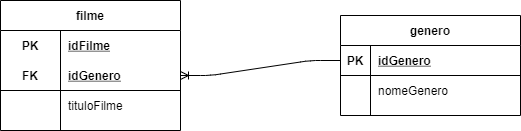

The diagram above was exported from draw.io. Its source (the exported page's mxGraphModel, read from the mxfile embedded in the PNG):
<mxGraphModel dx="1422" dy="794" grid="1" gridSize="10" guides="1" tooltips="1" connect="1" arrows="1" fold="1" page="1" pageScale="1" pageWidth="827" pageHeight="1169" math="0" shadow="0">
  <root>
    <mxCell id="0" />
    <mxCell id="1" parent="0" />
    <mxCell id="2" value="genero" style="shape=table;startSize=30;container=1;collapsible=1;childLayout=tableLayout;fixedRows=1;rowLines=0;fontStyle=1;align=center;resizeLast=1;" vertex="1" parent="1">
      <mxGeometry x="470" y="95" width="180" height="100" as="geometry" />
    </mxCell>
    <mxCell id="3" value="" style="shape=partialRectangle;collapsible=0;dropTarget=0;pointerEvents=0;fillColor=none;top=0;left=0;bottom=1;right=0;points=[[0,0.5],[1,0.5]];portConstraint=eastwest;" vertex="1" parent="2">
      <mxGeometry y="30" width="180" height="30" as="geometry" />
    </mxCell>
    <mxCell id="4" value="PK" style="shape=partialRectangle;connectable=0;fillColor=none;top=0;left=0;bottom=0;right=0;fontStyle=1;overflow=hidden;" vertex="1" parent="3">
      <mxGeometry width="30" height="30" as="geometry" />
    </mxCell>
    <mxCell id="5" value="idGenero" style="shape=partialRectangle;connectable=0;fillColor=none;top=0;left=0;bottom=0;right=0;align=left;spacingLeft=6;fontStyle=5;overflow=hidden;" vertex="1" parent="3">
      <mxGeometry x="30" width="150" height="30" as="geometry" />
    </mxCell>
    <mxCell id="6" value="" style="shape=partialRectangle;collapsible=0;dropTarget=0;pointerEvents=0;fillColor=none;top=0;left=0;bottom=0;right=0;points=[[0,0.5],[1,0.5]];portConstraint=eastwest;" vertex="1" parent="2">
      <mxGeometry y="60" width="180" height="30" as="geometry" />
    </mxCell>
    <mxCell id="7" value="" style="shape=partialRectangle;connectable=0;fillColor=none;top=0;left=0;bottom=0;right=0;editable=1;overflow=hidden;" vertex="1" parent="6">
      <mxGeometry width="30" height="30" as="geometry" />
    </mxCell>
    <mxCell id="8" value="nomeGenero" style="shape=partialRectangle;connectable=0;fillColor=none;top=0;left=0;bottom=0;right=0;align=left;spacingLeft=6;overflow=hidden;" vertex="1" parent="6">
      <mxGeometry x="30" width="150" height="30" as="geometry" />
    </mxCell>
    <mxCell id="9" value="filme" style="shape=table;startSize=30;container=1;collapsible=1;childLayout=tableLayout;fixedRows=1;rowLines=0;fontStyle=1;align=center;resizeLast=1;" vertex="1" parent="1">
      <mxGeometry x="130" y="80" width="180" height="130" as="geometry" />
    </mxCell>
    <mxCell id="10" value="" style="shape=partialRectangle;collapsible=0;dropTarget=0;pointerEvents=0;fillColor=none;top=0;left=0;bottom=0;right=0;points=[[0,0.5],[1,0.5]];portConstraint=eastwest;" vertex="1" parent="9">
      <mxGeometry y="30" width="180" height="30" as="geometry" />
    </mxCell>
    <mxCell id="11" value="PK" style="shape=partialRectangle;connectable=0;fillColor=none;top=0;left=0;bottom=0;right=0;fontStyle=1;overflow=hidden;" vertex="1" parent="10">
      <mxGeometry width="60" height="30" as="geometry" />
    </mxCell>
    <mxCell id="12" value="idFilme" style="shape=partialRectangle;connectable=0;fillColor=none;top=0;left=0;bottom=0;right=0;align=left;spacingLeft=6;fontStyle=5;overflow=hidden;" vertex="1" parent="10">
      <mxGeometry x="60" width="120" height="30" as="geometry" />
    </mxCell>
    <mxCell id="13" value="" style="shape=partialRectangle;collapsible=0;dropTarget=0;pointerEvents=0;fillColor=none;top=0;left=0;bottom=1;right=0;points=[[0,0.5],[1,0.5]];portConstraint=eastwest;" vertex="1" parent="9">
      <mxGeometry y="60" width="180" height="30" as="geometry" />
    </mxCell>
    <mxCell id="14" value="FK" style="shape=partialRectangle;connectable=0;fillColor=none;top=0;left=0;bottom=0;right=0;fontStyle=1;overflow=hidden;" vertex="1" parent="13">
      <mxGeometry width="60" height="30" as="geometry" />
    </mxCell>
    <mxCell id="15" value="idGenero" style="shape=partialRectangle;connectable=0;fillColor=none;top=0;left=0;bottom=0;right=0;align=left;spacingLeft=6;fontStyle=5;overflow=hidden;" vertex="1" parent="13">
      <mxGeometry x="60" width="120" height="30" as="geometry" />
    </mxCell>
    <mxCell id="16" value="" style="shape=partialRectangle;collapsible=0;dropTarget=0;pointerEvents=0;fillColor=none;top=0;left=0;bottom=0;right=0;points=[[0,0.5],[1,0.5]];portConstraint=eastwest;" vertex="1" parent="9">
      <mxGeometry y="90" width="180" height="30" as="geometry" />
    </mxCell>
    <mxCell id="17" value="" style="shape=partialRectangle;connectable=0;fillColor=none;top=0;left=0;bottom=0;right=0;editable=1;overflow=hidden;" vertex="1" parent="16">
      <mxGeometry width="60" height="30" as="geometry" />
    </mxCell>
    <mxCell id="18" value="tituloFilme" style="shape=partialRectangle;connectable=0;fillColor=none;top=0;left=0;bottom=0;right=0;align=left;spacingLeft=6;overflow=hidden;" vertex="1" parent="16">
      <mxGeometry x="60" width="120" height="30" as="geometry" />
    </mxCell>
    <mxCell id="19" value="" style="edgeStyle=entityRelationEdgeStyle;fontSize=12;html=1;endArrow=ERoneToMany;entryX=1;entryY=0.5;entryDx=0;entryDy=0;exitX=0;exitY=0.5;exitDx=0;exitDy=0;" edge="1" source="3" target="13" parent="1">
      <mxGeometry width="100" height="100" relative="1" as="geometry">
        <mxPoint x="360" y="460" as="sourcePoint" />
        <mxPoint x="460" y="360" as="targetPoint" />
      </mxGeometry>
    </mxCell>
  </root>
</mxGraphModel>